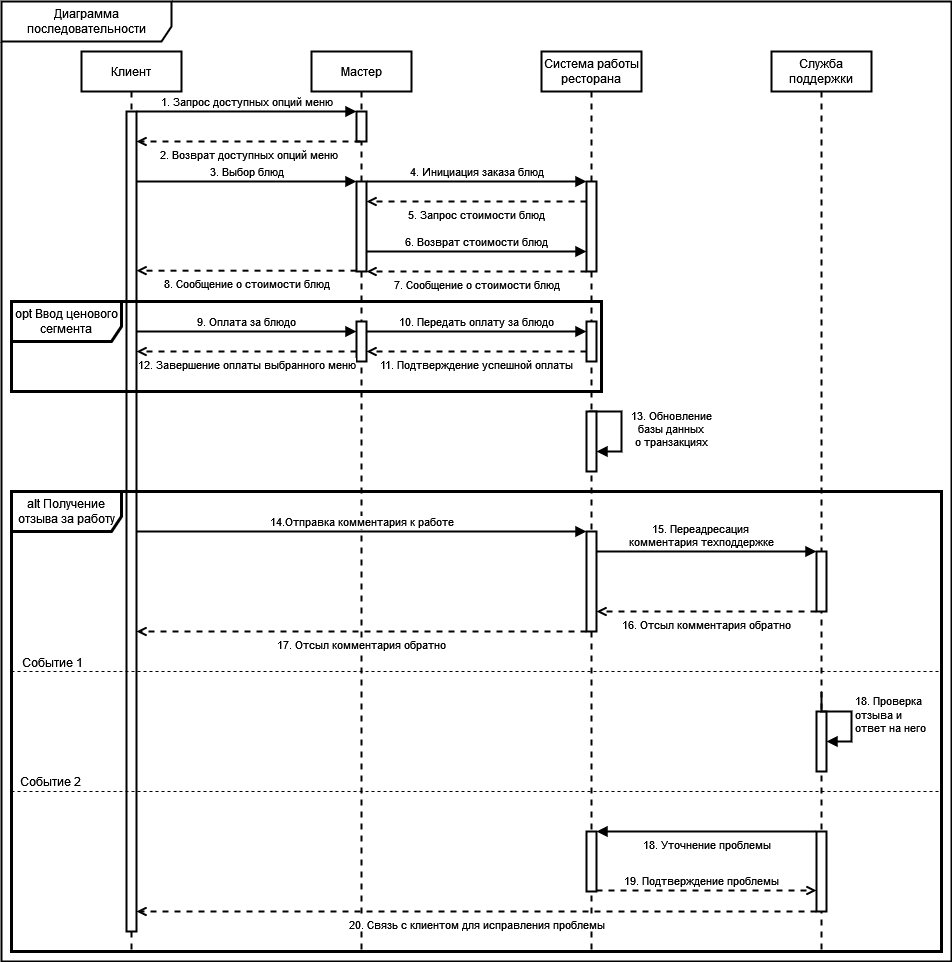

The diagram above was exported from draw.io. Its source (the exported page's mxGraphModel, read from the mxfile embedded in the PNG):
<mxGraphModel dx="908" dy="781" grid="1" gridSize="10" guides="1" tooltips="1" connect="1" arrows="1" fold="1" page="1" pageScale="1" pageWidth="850" pageHeight="1100" math="0" shadow="0">
  <root>
    <mxCell id="0" />
    <mxCell id="1" parent="0" />
    <mxCell id="4vtOYGY8kwyqNaTi0m9n-18" value="Диаграмма последовательности" style="shape=umlFrame;whiteSpace=wrap;html=1;pointerEvents=0;width=170;height=40;strokeWidth=2;" parent="1" vertex="1">
      <mxGeometry x="590" y="10" width="950" height="960" as="geometry" />
    </mxCell>
    <mxCell id="4vtOYGY8kwyqNaTi0m9n-21" value="Клиент" style="shape=umlLifeline;perimeter=lifelinePerimeter;whiteSpace=wrap;html=1;container=1;dropTarget=0;collapsible=0;recursiveResize=0;outlineConnect=0;portConstraint=eastwest;newEdgeStyle={&quot;curved&quot;:0,&quot;rounded&quot;:0};strokeWidth=2;" parent="1" vertex="1">
      <mxGeometry x="670" y="60" width="100" height="900" as="geometry" />
    </mxCell>
    <mxCell id="4vtOYGY8kwyqNaTi0m9n-28" value="" style="html=1;points=[[0,0,0,0,5],[0,1,0,0,-5],[1,0,0,0,5],[1,1,0,0,-5]];perimeter=orthogonalPerimeter;outlineConnect=0;targetShapes=umlLifeline;portConstraint=eastwest;newEdgeStyle={&quot;curved&quot;:0,&quot;rounded&quot;:0};strokeWidth=2;" parent="4vtOYGY8kwyqNaTi0m9n-21" vertex="1">
      <mxGeometry x="45" y="60" width="10" height="820" as="geometry" />
    </mxCell>
    <mxCell id="4vtOYGY8kwyqNaTi0m9n-22" value="Мастер" style="shape=umlLifeline;perimeter=lifelinePerimeter;whiteSpace=wrap;html=1;container=1;dropTarget=0;collapsible=0;recursiveResize=0;outlineConnect=0;portConstraint=eastwest;newEdgeStyle={&quot;curved&quot;:0,&quot;rounded&quot;:0};strokeWidth=2;" parent="1" vertex="1">
      <mxGeometry x="900" y="60" width="100" height="900" as="geometry" />
    </mxCell>
    <mxCell id="4vtOYGY8kwyqNaTi0m9n-23" value="" style="html=1;points=[[0,0,0,0,5],[0,1,0,0,-5],[1,0,0,0,5],[1,1,0,0,-5]];perimeter=orthogonalPerimeter;outlineConnect=0;targetShapes=umlLifeline;portConstraint=eastwest;newEdgeStyle={&quot;curved&quot;:0,&quot;rounded&quot;:0};strokeWidth=2;" parent="4vtOYGY8kwyqNaTi0m9n-22" vertex="1">
      <mxGeometry x="45" y="60" width="10" height="30" as="geometry" />
    </mxCell>
    <mxCell id="4vtOYGY8kwyqNaTi0m9n-24" value="Система работы ресторана" style="shape=umlLifeline;perimeter=lifelinePerimeter;whiteSpace=wrap;html=1;container=1;dropTarget=0;collapsible=0;recursiveResize=0;outlineConnect=0;portConstraint=eastwest;newEdgeStyle={&quot;curved&quot;:0,&quot;rounded&quot;:0};strokeWidth=2;" parent="1" vertex="1">
      <mxGeometry x="1130" y="60" width="100" height="900" as="geometry" />
    </mxCell>
    <mxCell id="DaDwhZEhizH2eBtOXTgz-14" value="13. Обновление &lt;br&gt;базы данных &lt;br&gt;о транзакциях" style="html=1;verticalAlign=bottom;endArrow=block;curved=0;rounded=0;strokeWidth=2;exitX=1;exitY=0;exitDx=0;exitDy=5;exitPerimeter=0;" parent="4vtOYGY8kwyqNaTi0m9n-24" source="4vtOYGY8kwyqNaTi0m9n-37" target="4vtOYGY8kwyqNaTi0m9n-37" edge="1">
      <mxGeometry x="0.5101" y="-50" width="80" relative="1" as="geometry">
        <mxPoint x="50" y="340" as="sourcePoint" />
        <mxPoint x="55" y="355" as="targetPoint" />
        <Array as="points">
          <mxPoint x="50" y="360" />
          <mxPoint x="60" y="360" />
          <mxPoint x="70" y="360" />
          <mxPoint x="80" y="360" />
          <mxPoint x="80" y="400" />
        </Array>
        <mxPoint x="50" y="50" as="offset" />
      </mxGeometry>
    </mxCell>
    <mxCell id="4vtOYGY8kwyqNaTi0m9n-37" value="" style="html=1;points=[[0,0,0,0,5],[0,1,0,0,-5],[1,0,0,0,5],[1,1,0,0,-5]];perimeter=orthogonalPerimeter;outlineConnect=0;targetShapes=umlLifeline;portConstraint=eastwest;newEdgeStyle={&quot;curved&quot;:0,&quot;rounded&quot;:0};strokeWidth=2;" parent="4vtOYGY8kwyqNaTi0m9n-24" vertex="1">
      <mxGeometry x="45" y="360" width="10" height="60" as="geometry" />
    </mxCell>
    <mxCell id="4vtOYGY8kwyqNaTi0m9n-39" value="" style="html=1;points=[[0,0,0,0,5],[0,1,0,0,-5],[1,0,0,0,5],[1,1,0,0,-5]];perimeter=orthogonalPerimeter;outlineConnect=0;targetShapes=umlLifeline;portConstraint=eastwest;newEdgeStyle={&quot;curved&quot;:0,&quot;rounded&quot;:0};strokeWidth=2;" parent="4vtOYGY8kwyqNaTi0m9n-24" vertex="1">
      <mxGeometry x="-185" y="270" width="10" height="40" as="geometry" />
    </mxCell>
    <mxCell id="4vtOYGY8kwyqNaTi0m9n-33" value="" style="html=1;points=[[0,0,0,0,5],[0,1,0,0,-5],[1,0,0,0,5],[1,1,0,0,-5]];perimeter=orthogonalPerimeter;outlineConnect=0;targetShapes=umlLifeline;portConstraint=eastwest;newEdgeStyle={&quot;curved&quot;:0,&quot;rounded&quot;:0};strokeWidth=2;" parent="4vtOYGY8kwyqNaTi0m9n-24" vertex="1">
      <mxGeometry x="45" y="270" width="10" height="40" as="geometry" />
    </mxCell>
    <mxCell id="DaDwhZEhizH2eBtOXTgz-11" value="9. Оплата за блюдо" style="html=1;verticalAlign=bottom;endArrow=block;curved=0;rounded=0;strokeWidth=2;" parent="4vtOYGY8kwyqNaTi0m9n-24" target="4vtOYGY8kwyqNaTi0m9n-39" edge="1">
      <mxGeometry width="80" relative="1" as="geometry">
        <mxPoint x="-405" y="280" as="sourcePoint" />
        <mxPoint x="-200" y="280" as="targetPoint" />
        <Array as="points">
          <mxPoint x="-300" y="280" />
        </Array>
        <mxPoint as="offset" />
      </mxGeometry>
    </mxCell>
    <mxCell id="DaDwhZEhizH2eBtOXTgz-12" value="11. Подтверждение успешной оплаты" style="html=1;verticalAlign=top;endArrow=open;curved=0;rounded=0;strokeWidth=2;dashed=1;endFill=0;" parent="4vtOYGY8kwyqNaTi0m9n-24" edge="1">
      <mxGeometry width="80" relative="1" as="geometry">
        <mxPoint x="45" y="300" as="sourcePoint" />
        <mxPoint x="-175" y="300" as="targetPoint" />
        <Array as="points" />
        <mxPoint as="offset" />
      </mxGeometry>
    </mxCell>
    <mxCell id="DaDwhZEhizH2eBtOXTgz-13" value="12. Завершение оплаты выбранного меню" style="html=1;verticalAlign=top;endArrow=open;curved=0;rounded=0;strokeWidth=2;dashed=1;endFill=0;" parent="4vtOYGY8kwyqNaTi0m9n-24" source="4vtOYGY8kwyqNaTi0m9n-39" edge="1">
      <mxGeometry width="80" relative="1" as="geometry">
        <mxPoint x="55" y="300" as="sourcePoint" />
        <mxPoint x="-405" y="300" as="targetPoint" />
        <Array as="points">
          <mxPoint x="-250" y="300" />
        </Array>
        <mxPoint as="offset" />
      </mxGeometry>
    </mxCell>
    <mxCell id="_U8c429MeGO9G7ADaM29-1" value="opt Ввод ценового сегмента" style="shape=umlFrame;whiteSpace=wrap;html=1;pointerEvents=0;strokeWidth=3;width=110;height=40;" parent="4vtOYGY8kwyqNaTi0m9n-24" vertex="1">
      <mxGeometry x="-530" y="250" width="590" height="90" as="geometry" />
    </mxCell>
    <mxCell id="_Voh5ueAeouAEqWgpNO4-2" value="10. Передать оплату за блюдо" style="html=1;verticalAlign=bottom;endArrow=block;curved=0;rounded=0;strokeWidth=2;" parent="4vtOYGY8kwyqNaTi0m9n-24" source="4vtOYGY8kwyqNaTi0m9n-39" target="4vtOYGY8kwyqNaTi0m9n-33" edge="1">
      <mxGeometry width="80" relative="1" as="geometry">
        <mxPoint x="-180" y="280" as="sourcePoint" />
        <mxPoint x="40" y="280" as="targetPoint" />
        <Array as="points">
          <mxPoint x="-75" y="280" />
        </Array>
        <mxPoint as="offset" />
      </mxGeometry>
    </mxCell>
    <mxCell id="4vtOYGY8kwyqNaTi0m9n-31" value="" style="html=1;points=[[0,0,0,0,5],[0,1,0,0,-5],[1,0,0,0,5],[1,1,0,0,-5]];perimeter=orthogonalPerimeter;outlineConnect=0;targetShapes=umlLifeline;portConstraint=eastwest;newEdgeStyle={&quot;curved&quot;:0,&quot;rounded&quot;:0};strokeWidth=2;" parent="4vtOYGY8kwyqNaTi0m9n-24" vertex="1">
      <mxGeometry x="-185" y="130" width="10" height="90" as="geometry" />
    </mxCell>
    <mxCell id="4vtOYGY8kwyqNaTi0m9n-25" value="" style="html=1;points=[[0,0,0,0,5],[0,1,0,0,-5],[1,0,0,0,5],[1,1,0,0,-5]];perimeter=orthogonalPerimeter;outlineConnect=0;targetShapes=umlLifeline;portConstraint=eastwest;newEdgeStyle={&quot;curved&quot;:0,&quot;rounded&quot;:0};strokeWidth=2;" parent="4vtOYGY8kwyqNaTi0m9n-24" vertex="1">
      <mxGeometry x="45" y="130" width="10" height="90" as="geometry" />
    </mxCell>
    <mxCell id="DaDwhZEhizH2eBtOXTgz-7" value="5. Запрос стоимости блюд" style="html=1;verticalAlign=top;endArrow=open;curved=0;rounded=0;strokeWidth=2;dashed=1;endFill=0;" parent="4vtOYGY8kwyqNaTi0m9n-24" source="4vtOYGY8kwyqNaTi0m9n-25" target="4vtOYGY8kwyqNaTi0m9n-31" edge="1">
      <mxGeometry width="80" relative="1" as="geometry">
        <mxPoint x="40" y="144.5" as="sourcePoint" />
        <mxPoint x="-180" y="144.5" as="targetPoint" />
        <Array as="points">
          <mxPoint x="-70" y="150" />
        </Array>
        <mxPoint as="offset" />
      </mxGeometry>
    </mxCell>
    <mxCell id="DaDwhZEhizH2eBtOXTgz-8" value="6. Возврат стоимости блюд" style="html=1;verticalAlign=bottom;endArrow=block;curved=0;rounded=0;strokeWidth=2;endFill=1;" parent="4vtOYGY8kwyqNaTi0m9n-24" source="4vtOYGY8kwyqNaTi0m9n-31" target="4vtOYGY8kwyqNaTi0m9n-25" edge="1">
      <mxGeometry width="80" relative="1" as="geometry">
        <mxPoint x="15" y="264.5" as="sourcePoint" />
        <mxPoint x="-195" y="264.5" as="targetPoint" />
        <Array as="points">
          <mxPoint x="-70" y="200" />
        </Array>
        <mxPoint as="offset" />
      </mxGeometry>
    </mxCell>
    <mxCell id="DaDwhZEhizH2eBtOXTgz-9" value="7. Сообщение о стоимости блюд" style="html=1;verticalAlign=top;endArrow=open;curved=0;rounded=0;strokeWidth=2;dashed=1;endFill=0;" parent="4vtOYGY8kwyqNaTi0m9n-24" source="4vtOYGY8kwyqNaTi0m9n-25" target="4vtOYGY8kwyqNaTi0m9n-31" edge="1">
      <mxGeometry width="80" relative="1" as="geometry">
        <mxPoint x="-175" y="274.5" as="sourcePoint" />
        <mxPoint x="45" y="274.5" as="targetPoint" />
        <Array as="points">
          <mxPoint x="-80" y="220" />
        </Array>
        <mxPoint as="offset" />
      </mxGeometry>
    </mxCell>
    <mxCell id="DaDwhZEhizH2eBtOXTgz-1" value="1. Запрос доступных опций меню" style="html=1;verticalAlign=bottom;endArrow=block;curved=0;rounded=0;strokeWidth=2;" parent="1" edge="1">
      <mxGeometry width="80" relative="1" as="geometry">
        <mxPoint x="725" y="120" as="sourcePoint" />
        <mxPoint x="945" y="120" as="targetPoint" />
        <Array as="points" />
        <mxPoint as="offset" />
      </mxGeometry>
    </mxCell>
    <mxCell id="DaDwhZEhizH2eBtOXTgz-4" value="2. Возврат доступных опций меню" style="html=1;verticalAlign=top;endArrow=open;curved=0;rounded=0;strokeWidth=2;dashed=1;endFill=0;" parent="1" edge="1">
      <mxGeometry width="80" relative="1" as="geometry">
        <mxPoint x="949" y="150" as="sourcePoint" />
        <mxPoint x="725" y="150" as="targetPoint" />
        <Array as="points">
          <mxPoint x="830" y="150" />
        </Array>
        <mxPoint as="offset" />
      </mxGeometry>
    </mxCell>
    <mxCell id="yRZFacHZC7VNnUp93jjn-1" value="Служба поддержки" style="shape=umlLifeline;perimeter=lifelinePerimeter;whiteSpace=wrap;html=1;container=1;dropTarget=0;collapsible=0;recursiveResize=0;outlineConnect=0;portConstraint=eastwest;newEdgeStyle={&quot;curved&quot;:0,&quot;rounded&quot;:0};strokeWidth=2;" parent="1" vertex="1">
      <mxGeometry x="1360" y="60" width="100" height="900" as="geometry" />
    </mxCell>
    <mxCell id="yRZFacHZC7VNnUp93jjn-7" value="" style="html=1;points=[[0,0,0,0,5],[0,1,0,0,-5],[1,0,0,0,5],[1,1,0,0,-5]];perimeter=orthogonalPerimeter;outlineConnect=0;targetShapes=umlLifeline;portConstraint=eastwest;newEdgeStyle={&quot;curved&quot;:0,&quot;rounded&quot;:0};strokeWidth=2;" parent="1" vertex="1">
      <mxGeometry x="1175" y="540" width="10" height="100" as="geometry" />
    </mxCell>
    <mxCell id="yRZFacHZC7VNnUp93jjn-8" value="alt Получение отзыва за работу" style="shape=umlFrame;whiteSpace=wrap;html=1;pointerEvents=0;strokeWidth=3;width=110;height=40;movable=1;resizable=1;rotatable=1;deletable=1;editable=1;locked=0;connectable=1;" parent="1" vertex="1">
      <mxGeometry x="600" y="500" width="930" height="460" as="geometry" />
    </mxCell>
    <mxCell id="yRZFacHZC7VNnUp93jjn-9" value="" style="html=1;points=[[0,0,0,0,5],[0,1,0,0,-5],[1,0,0,0,5],[1,1,0,0,-5]];perimeter=orthogonalPerimeter;outlineConnect=0;targetShapes=umlLifeline;portConstraint=eastwest;newEdgeStyle={&quot;curved&quot;:0,&quot;rounded&quot;:0};strokeWidth=2;" parent="1" vertex="1">
      <mxGeometry x="1405" y="560" width="10" height="60" as="geometry" />
    </mxCell>
    <mxCell id="yRZFacHZC7VNnUp93jjn-10" value="" style="html=1;points=[[0,0,0,0,5],[0,1,0,0,-5],[1,0,0,0,5],[1,1,0,0,-5]];perimeter=orthogonalPerimeter;outlineConnect=0;targetShapes=umlLifeline;portConstraint=eastwest;newEdgeStyle={&quot;curved&quot;:0,&quot;rounded&quot;:0};strokeWidth=2;" parent="1" vertex="1">
      <mxGeometry x="1405" y="720" width="10" height="60" as="geometry" />
    </mxCell>
    <mxCell id="yRZFacHZC7VNnUp93jjn-11" value="&lt;div&gt;18. Проверка&amp;nbsp;&lt;/div&gt;&lt;div&gt;отзыва и &lt;br&gt;&lt;/div&gt;&lt;div&gt;ответ на него&lt;br&gt;&lt;/div&gt;" style="html=1;align=left;spacingLeft=2;endArrow=block;rounded=0;edgeStyle=orthogonalEdgeStyle;curved=0;rounded=0;strokeWidth=2;" parent="1" target="yRZFacHZC7VNnUp93jjn-10" edge="1">
      <mxGeometry relative="1" as="geometry">
        <mxPoint x="1410" y="700" as="sourcePoint" />
        <Array as="points">
          <mxPoint x="1410" y="720" />
          <mxPoint x="1440" y="720" />
          <mxPoint x="1440" y="750" />
        </Array>
        <mxPoint x="1415" y="730" as="targetPoint" />
      </mxGeometry>
    </mxCell>
    <mxCell id="yRZFacHZC7VNnUp93jjn-12" value="14.Отправка комментария к работе" style="html=1;verticalAlign=bottom;endArrow=block;curved=0;rounded=0;strokeWidth=2;" parent="1" edge="1">
      <mxGeometry width="80" relative="1" as="geometry">
        <mxPoint x="725" y="540" as="sourcePoint" />
        <mxPoint x="1175" y="540" as="targetPoint" />
        <Array as="points">
          <mxPoint x="850" y="540" />
        </Array>
        <mxPoint as="offset" />
      </mxGeometry>
    </mxCell>
    <mxCell id="yRZFacHZC7VNnUp93jjn-13" value="17. Отсыл комментария обратно" style="html=1;verticalAlign=top;endArrow=open;curved=0;rounded=0;strokeWidth=2;dashed=1;endFill=0;" parent="1" edge="1">
      <mxGeometry width="80" relative="1" as="geometry">
        <mxPoint x="1175" y="640" as="sourcePoint" />
        <mxPoint x="725" y="640" as="targetPoint" />
        <Array as="points">
          <mxPoint x="831" y="640" />
        </Array>
        <mxPoint as="offset" />
      </mxGeometry>
    </mxCell>
    <mxCell id="yRZFacHZC7VNnUp93jjn-14" value="" style="endArrow=none;dashed=1;html=1;rounded=0;fontSize=12;startSize=8;endSize=8;curved=1;movable=1;resizable=1;rotatable=1;deletable=1;editable=1;locked=0;connectable=1;" parent="1" edge="1">
      <mxGeometry width="50" height="50" relative="1" as="geometry">
        <mxPoint x="600" y="680" as="sourcePoint" />
        <mxPoint x="1530" y="680" as="targetPoint" />
      </mxGeometry>
    </mxCell>
    <mxCell id="QgWzjLSHat5g8UPZbIZB-1" value="Событие 1" style="edgeLabel;html=1;align=center;verticalAlign=middle;resizable=0;points=[];fontSize=12;" parent="yRZFacHZC7VNnUp93jjn-14" vertex="1" connectable="0">
      <mxGeometry x="0.0344" y="-5" relative="1" as="geometry">
        <mxPoint x="-441" y="-15" as="offset" />
      </mxGeometry>
    </mxCell>
    <mxCell id="yRZFacHZC7VNnUp93jjn-15" value="" style="endArrow=none;dashed=1;html=1;rounded=0;fontSize=12;startSize=8;endSize=8;curved=1;movable=1;resizable=1;rotatable=1;deletable=1;editable=1;locked=0;connectable=1;" parent="1" edge="1">
      <mxGeometry width="50" height="50" relative="1" as="geometry">
        <mxPoint x="600" y="800" as="sourcePoint" />
        <mxPoint x="1530" y="800" as="targetPoint" />
      </mxGeometry>
    </mxCell>
    <mxCell id="yRZFacHZC7VNnUp93jjn-16" value="&lt;div&gt;15. Переадресация&amp;nbsp;&lt;/div&gt;&lt;div&gt;комментария техподдержке&lt;/div&gt;" style="html=1;verticalAlign=bottom;endArrow=block;curved=0;rounded=0;strokeWidth=2;endFill=1;" parent="1" source="yRZFacHZC7VNnUp93jjn-7" target="yRZFacHZC7VNnUp93jjn-9" edge="1">
      <mxGeometry x="-0.0455" width="80" relative="1" as="geometry">
        <mxPoint x="1185" y="560" as="sourcePoint" />
        <mxPoint x="1405" y="560" as="targetPoint" />
        <Array as="points">
          <mxPoint x="1250" y="560" />
        </Array>
        <mxPoint as="offset" />
      </mxGeometry>
    </mxCell>
    <mxCell id="yRZFacHZC7VNnUp93jjn-17" value="16. Отсыл комментария обратно" style="html=1;verticalAlign=top;endArrow=open;curved=0;rounded=0;strokeWidth=2;endFill=0;dashed=1;" parent="1" edge="1">
      <mxGeometry width="80" relative="1" as="geometry">
        <mxPoint x="1405" y="620" as="sourcePoint" />
        <mxPoint x="1185" y="620" as="targetPoint" />
        <Array as="points">
          <mxPoint x="1275" y="620" />
        </Array>
        <mxPoint as="offset" />
      </mxGeometry>
    </mxCell>
    <mxCell id="yRZFacHZC7VNnUp93jjn-19" value="" style="html=1;points=[[0,0,0,0,5],[0,1,0,0,-5],[1,0,0,0,5],[1,1,0,0,-5]];perimeter=orthogonalPerimeter;outlineConnect=0;targetShapes=umlLifeline;portConstraint=eastwest;newEdgeStyle={&quot;curved&quot;:0,&quot;rounded&quot;:0};strokeWidth=2;" parent="1" vertex="1">
      <mxGeometry x="1175" y="840" width="10" height="60" as="geometry" />
    </mxCell>
    <mxCell id="yRZFacHZC7VNnUp93jjn-20" value="" style="html=1;points=[[0,0,0,0,5],[0,1,0,0,-5],[1,0,0,0,5],[1,1,0,0,-5]];perimeter=orthogonalPerimeter;outlineConnect=0;targetShapes=umlLifeline;portConstraint=eastwest;newEdgeStyle={&quot;curved&quot;:0,&quot;rounded&quot;:0};strokeWidth=2;" parent="1" vertex="1">
      <mxGeometry x="1405" y="840" width="10" height="80" as="geometry" />
    </mxCell>
    <mxCell id="yRZFacHZC7VNnUp93jjn-21" value="20. Связь с клиентом для исправления проблемы" style="html=1;verticalAlign=top;endArrow=open;curved=0;rounded=0;strokeWidth=2;endFill=0;dashed=1;" parent="1" edge="1">
      <mxGeometry width="80" relative="1" as="geometry">
        <mxPoint x="1405" y="920" as="sourcePoint" />
        <mxPoint x="725" y="920.0000000000002" as="targetPoint" />
        <Array as="points">
          <mxPoint x="1275" y="920" />
        </Array>
        <mxPoint as="offset" />
      </mxGeometry>
    </mxCell>
    <mxCell id="yRZFacHZC7VNnUp93jjn-22" value="18. Уточнение проблемы" style="html=1;verticalAlign=top;endArrow=block;curved=0;rounded=0;strokeWidth=2;endFill=1;" parent="1" edge="1">
      <mxGeometry width="80" relative="1" as="geometry">
        <mxPoint x="1405" y="840" as="sourcePoint" />
        <mxPoint x="1185" y="840" as="targetPoint" />
        <Array as="points">
          <mxPoint x="1275" y="840" />
        </Array>
        <mxPoint as="offset" />
      </mxGeometry>
    </mxCell>
    <mxCell id="yRZFacHZC7VNnUp93jjn-23" value="19. Подтверждение проблемы" style="html=1;verticalAlign=bottom;endArrow=open;curved=0;rounded=0;strokeWidth=2;dashed=1;endFill=0;" parent="1" edge="1">
      <mxGeometry x="-0.0455" width="80" relative="1" as="geometry">
        <mxPoint x="1185" y="899" as="sourcePoint" />
        <mxPoint x="1405" y="899" as="targetPoint" />
        <Array as="points" />
        <mxPoint as="offset" />
      </mxGeometry>
    </mxCell>
    <mxCell id="QgWzjLSHat5g8UPZbIZB-2" value="Событие 2" style="edgeLabel;html=1;align=center;verticalAlign=middle;resizable=0;points=[];fontSize=12;" parent="1" vertex="1" connectable="0">
      <mxGeometry x="650" y="680" as="geometry">
        <mxPoint x="-12" y="109" as="offset" />
      </mxGeometry>
    </mxCell>
    <mxCell id="DaDwhZEhizH2eBtOXTgz-5" value="3. Выбор блюд" style="html=1;verticalAlign=bottom;endArrow=block;curved=0;rounded=0;strokeWidth=2;" parent="1" edge="1">
      <mxGeometry width="80" relative="1" as="geometry">
        <mxPoint x="725" y="190" as="sourcePoint" />
        <mxPoint x="945" y="190" as="targetPoint" />
        <Array as="points">
          <mxPoint x="840" y="190" />
        </Array>
        <mxPoint as="offset" />
      </mxGeometry>
    </mxCell>
    <mxCell id="DaDwhZEhizH2eBtOXTgz-10" value="8. Сообщение о стоимости блюд" style="html=1;verticalAlign=top;endArrow=open;curved=0;rounded=0;strokeWidth=2;endFill=0;dashed=1;" parent="1" edge="1">
      <mxGeometry width="80" relative="1" as="geometry">
        <mxPoint x="945" y="279.13" as="sourcePoint" />
        <mxPoint x="725" y="279.13" as="targetPoint" />
        <Array as="points">
          <mxPoint x="830" y="279.13" />
        </Array>
        <mxPoint as="offset" />
      </mxGeometry>
    </mxCell>
    <mxCell id="DaDwhZEhizH2eBtOXTgz-6" value="4. Инициация заказа блюд" style="html=1;verticalAlign=bottom;endArrow=block;curved=0;rounded=0;strokeWidth=2;" parent="1" edge="1">
      <mxGeometry width="80" relative="1" as="geometry">
        <mxPoint x="955" y="190" as="sourcePoint" />
        <mxPoint x="1174.9999999999998" y="190" as="targetPoint" />
        <Array as="points">
          <mxPoint x="1060" y="190" />
        </Array>
        <mxPoint as="offset" />
      </mxGeometry>
    </mxCell>
  </root>
</mxGraphModel>